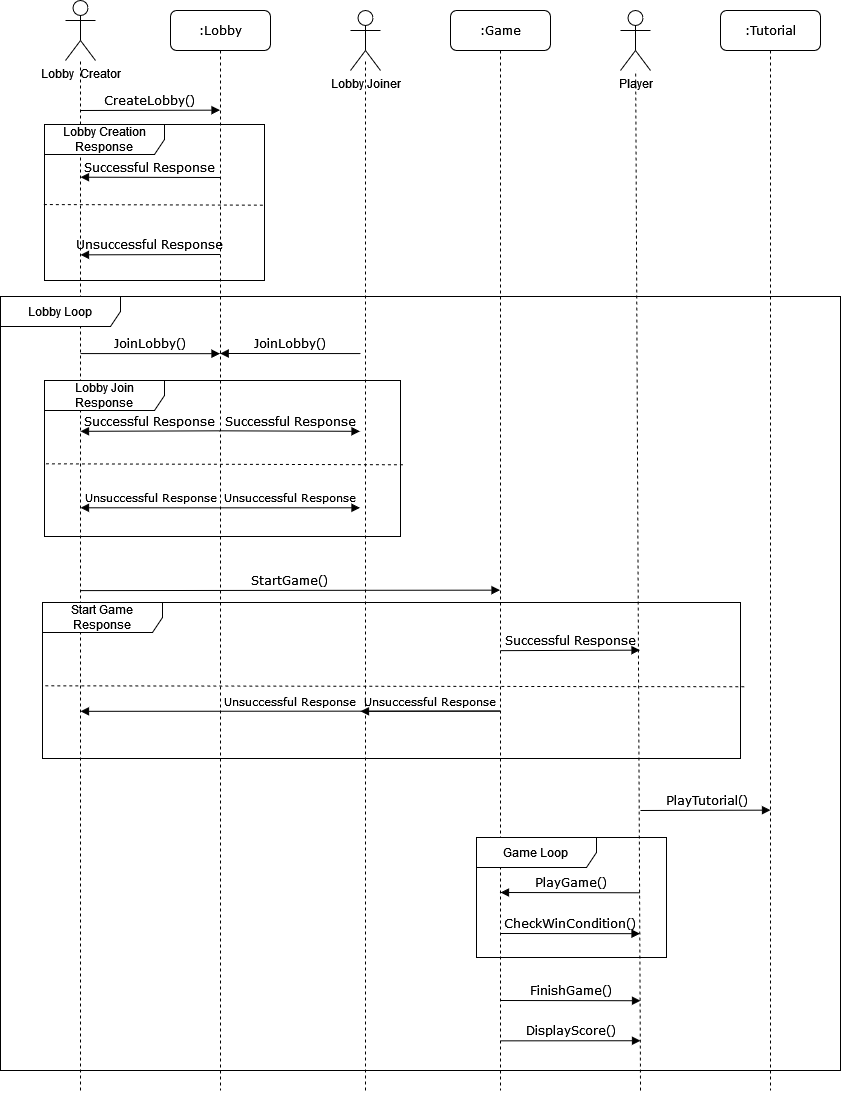

The diagram above was exported from draw.io. Its source (the exported page's mxGraphModel, read from the mxfile embedded in the PNG):
<mxGraphModel dx="1673" dy="918" grid="1" gridSize="10" guides="1" tooltips="1" connect="1" arrows="1" fold="1" page="1" pageScale="1" pageWidth="1100" pageHeight="850" background="none" math="0" shadow="0">
  <root>
    <mxCell id="0" />
    <mxCell id="1" parent="0" />
    <mxCell id="7baba1c4bc27f4b0-2" value=":Lobby" style="shape=umlLifeline;perimeter=lifelinePerimeter;whiteSpace=wrap;html=1;container=0;collapsible=0;recursiveResize=0;outlineConnect=0;rounded=1;shadow=0;comic=0;labelBackgroundColor=none;strokeWidth=1;fontFamily=Verdana;fontSize=12;align=center;" parent="1" vertex="1">
      <mxGeometry x="240" y="80" width="100" height="1080" as="geometry" />
    </mxCell>
    <mxCell id="7baba1c4bc27f4b0-11" value="CreateLobby()" style="html=1;verticalAlign=bottom;endArrow=block;labelBackgroundColor=none;fontFamily=Verdana;fontSize=12;edgeStyle=elbowEdgeStyle;elbow=vertical;" parent="1" target="7baba1c4bc27f4b0-2" edge="1">
      <mxGeometry relative="1" as="geometry">
        <mxPoint x="150" y="180" as="sourcePoint" />
        <mxPoint x="285" y="180" as="targetPoint" />
      </mxGeometry>
    </mxCell>
    <mxCell id="e9Obn-LJVaRl7NuPgEzy-1" value="&lt;div&gt;Player&lt;/div&gt;" style="shape=umlActor;verticalLabelPosition=bottom;verticalAlign=top;html=1;outlineConnect=0;" vertex="1" parent="1">
      <mxGeometry x="690" y="80" width="30" height="60" as="geometry" />
    </mxCell>
    <mxCell id="e9Obn-LJVaRl7NuPgEzy-5" value="&lt;div&gt;Lobby&amp;nbsp; Creator&lt;/div&gt;" style="shape=umlActor;verticalLabelPosition=bottom;verticalAlign=top;html=1;outlineConnect=0;" vertex="1" parent="1">
      <mxGeometry x="135" y="70" width="30" height="60" as="geometry" />
    </mxCell>
    <mxCell id="e9Obn-LJVaRl7NuPgEzy-7" value="" style="endArrow=none;dashed=1;html=1;rounded=0;" edge="1" parent="1" target="e9Obn-LJVaRl7NuPgEzy-5">
      <mxGeometry width="50" height="50" relative="1" as="geometry">
        <mxPoint x="150" y="1160" as="sourcePoint" />
        <mxPoint x="160" y="170" as="targetPoint" />
      </mxGeometry>
    </mxCell>
    <mxCell id="e9Obn-LJVaRl7NuPgEzy-11" value="Successful Response" style="html=1;verticalAlign=bottom;endArrow=block;labelBackgroundColor=none;fontFamily=Verdana;fontSize=12;edgeStyle=elbowEdgeStyle;elbow=vertical;" edge="1" parent="1">
      <mxGeometry relative="1" as="geometry">
        <mxPoint x="289.5000000000002" y="247" as="sourcePoint" />
        <mxPoint x="150" y="247" as="targetPoint" />
      </mxGeometry>
    </mxCell>
    <mxCell id="e9Obn-LJVaRl7NuPgEzy-15" value="JoinLobby()" style="html=1;verticalAlign=bottom;endArrow=block;labelBackgroundColor=none;fontFamily=Verdana;fontSize=12;edgeStyle=elbowEdgeStyle;elbow=vertical;" edge="1" parent="1">
      <mxGeometry relative="1" as="geometry">
        <mxPoint x="430" y="423.0699999999997" as="sourcePoint" />
        <mxPoint x="289.66666666666674" y="423" as="targetPoint" />
        <Array as="points">
          <mxPoint x="450" y="423" />
        </Array>
      </mxGeometry>
    </mxCell>
    <mxCell id="e9Obn-LJVaRl7NuPgEzy-20" value=":Game" style="shape=umlLifeline;perimeter=lifelinePerimeter;whiteSpace=wrap;html=1;container=1;collapsible=0;recursiveResize=0;outlineConnect=0;rounded=1;shadow=0;comic=0;labelBackgroundColor=none;strokeWidth=1;fontFamily=Verdana;fontSize=12;align=center;" vertex="1" parent="1">
      <mxGeometry x="520" y="80" width="100" height="1080" as="geometry" />
    </mxCell>
    <mxCell id="e9Obn-LJVaRl7NuPgEzy-42" value="&lt;font style=&quot;font-size: 11px&quot;&gt;Unsuccessful Response&lt;/font&gt;" style="html=1;verticalAlign=bottom;endArrow=block;labelBackgroundColor=none;fontFamily=Verdana;fontSize=12;edgeStyle=elbowEdgeStyle;elbow=vertical;" edge="1" parent="e9Obn-LJVaRl7NuPgEzy-20">
      <mxGeometry relative="1" as="geometry">
        <mxPoint x="49.50000000000023" y="700.5699999999997" as="sourcePoint" />
        <mxPoint x="-370" y="700" as="targetPoint" />
      </mxGeometry>
    </mxCell>
    <mxCell id="e9Obn-LJVaRl7NuPgEzy-27" value="Lobby Creation Response" style="shape=umlFrame;whiteSpace=wrap;html=1;width=120;height=30;" vertex="1" parent="1">
      <mxGeometry x="114" y="194" width="220" height="156" as="geometry" />
    </mxCell>
    <mxCell id="e9Obn-LJVaRl7NuPgEzy-29" value="" style="endArrow=none;dashed=1;html=1;rounded=0;entryX=1.006;entryY=0.517;entryDx=0;entryDy=0;entryPerimeter=0;exitX=-0.003;exitY=0.513;exitDx=0;exitDy=0;exitPerimeter=0;" edge="1" parent="1" source="e9Obn-LJVaRl7NuPgEzy-27" target="e9Obn-LJVaRl7NuPgEzy-27">
      <mxGeometry width="50" height="50" relative="1" as="geometry">
        <mxPoint x="390" y="290" as="sourcePoint" />
        <mxPoint x="440" y="240" as="targetPoint" />
      </mxGeometry>
    </mxCell>
    <mxCell id="e9Obn-LJVaRl7NuPgEzy-30" value="Lobby Join Response" style="shape=umlFrame;whiteSpace=wrap;html=1;width=120;height=30;" vertex="1" parent="1">
      <mxGeometry x="114" y="450" width="356" height="156" as="geometry" />
    </mxCell>
    <mxCell id="e9Obn-LJVaRl7NuPgEzy-34" value="&lt;font style=&quot;font-size: 11px&quot;&gt;Unsuccessful Response&lt;/font&gt;" style="html=1;verticalAlign=bottom;endArrow=block;labelBackgroundColor=none;fontFamily=Verdana;fontSize=12;edgeStyle=elbowEdgeStyle;elbow=vertical;" edge="1" parent="1">
      <mxGeometry relative="1" as="geometry">
        <mxPoint x="289.5000000000002" y="577.3299999999997" as="sourcePoint" />
        <mxPoint x="150" y="577.3299999999997" as="targetPoint" />
      </mxGeometry>
    </mxCell>
    <mxCell id="e9Obn-LJVaRl7NuPgEzy-35" value="Successful Response" style="html=1;verticalAlign=bottom;endArrow=block;labelBackgroundColor=none;fontFamily=Verdana;fontSize=12;edgeStyle=elbowEdgeStyle;elbow=vertical;" edge="1" parent="1">
      <mxGeometry relative="1" as="geometry">
        <mxPoint x="289.5000000000002" y="500.3300000000002" as="sourcePoint" />
        <mxPoint x="150" y="500.3300000000002" as="targetPoint" />
      </mxGeometry>
    </mxCell>
    <mxCell id="e9Obn-LJVaRl7NuPgEzy-38" value="" style="endArrow=none;dashed=1;html=1;rounded=0;entryX=1.008;entryY=0.54;entryDx=0;entryDy=0;entryPerimeter=0;exitX=0.004;exitY=0.534;exitDx=0;exitDy=0;exitPerimeter=0;" edge="1" parent="1" source="e9Obn-LJVaRl7NuPgEzy-30" target="e9Obn-LJVaRl7NuPgEzy-30">
      <mxGeometry width="50" height="50" relative="1" as="geometry">
        <mxPoint x="394" y="580" as="sourcePoint" />
        <mxPoint x="414.0000000000001" y="620.6219999999998" as="targetPoint" />
      </mxGeometry>
    </mxCell>
    <mxCell id="e9Obn-LJVaRl7NuPgEzy-39" value="StartGame()" style="html=1;verticalAlign=bottom;endArrow=block;labelBackgroundColor=none;fontFamily=Verdana;fontSize=12;edgeStyle=elbowEdgeStyle;elbow=vertical;" edge="1" parent="1" target="e9Obn-LJVaRl7NuPgEzy-20">
      <mxGeometry relative="1" as="geometry">
        <mxPoint x="150" y="660.11" as="sourcePoint" />
        <mxPoint x="289.5" y="660.3452941176471" as="targetPoint" />
      </mxGeometry>
    </mxCell>
    <mxCell id="e9Obn-LJVaRl7NuPgEzy-14" value="JoinLobby()" style="html=1;verticalAlign=bottom;endArrow=block;labelBackgroundColor=none;fontFamily=Verdana;fontSize=12;edgeStyle=elbowEdgeStyle;elbow=vertical;" edge="1" parent="1">
      <mxGeometry relative="1" as="geometry">
        <mxPoint x="150" y="423.07" as="sourcePoint" />
        <mxPoint x="289.5000000000002" y="423.3458620689656" as="targetPoint" />
      </mxGeometry>
    </mxCell>
    <mxCell id="e9Obn-LJVaRl7NuPgEzy-28" value="Unsuccessful Response" style="html=1;verticalAlign=bottom;endArrow=block;labelBackgroundColor=none;fontFamily=Verdana;fontSize=12;edgeStyle=elbowEdgeStyle;elbow=vertical;" edge="1" parent="1">
      <mxGeometry relative="1" as="geometry">
        <mxPoint x="289.5000000000002" y="324" as="sourcePoint" />
        <mxPoint x="150" y="324" as="targetPoint" />
      </mxGeometry>
    </mxCell>
    <mxCell id="e9Obn-LJVaRl7NuPgEzy-36" value="&lt;font style=&quot;font-size: 11px&quot;&gt;Unsuccessful Response&lt;/font&gt;" style="html=1;verticalAlign=bottom;endArrow=block;labelBackgroundColor=none;fontFamily=Verdana;fontSize=12;edgeStyle=elbowEdgeStyle;elbow=vertical;" edge="1" parent="1">
      <mxGeometry relative="1" as="geometry">
        <mxPoint x="290" y="577.3299999999998" as="sourcePoint" />
        <mxPoint x="429.5000000000002" y="577.3299999999998" as="targetPoint" />
      </mxGeometry>
    </mxCell>
    <mxCell id="e9Obn-LJVaRl7NuPgEzy-37" value="Successful Response" style="html=1;verticalAlign=bottom;endArrow=block;labelBackgroundColor=none;fontFamily=Verdana;fontSize=12;edgeStyle=elbowEdgeStyle;elbow=vertical;" edge="1" parent="1">
      <mxGeometry relative="1" as="geometry">
        <mxPoint x="290" y="500.33000000000027" as="sourcePoint" />
        <mxPoint x="429.5000000000002" y="500.33000000000027" as="targetPoint" />
      </mxGeometry>
    </mxCell>
    <mxCell id="e9Obn-LJVaRl7NuPgEzy-6" value="Lobby Joiner" style="shape=umlActor;verticalLabelPosition=bottom;verticalAlign=top;html=1;outlineConnect=0;" vertex="1" parent="1">
      <mxGeometry x="420" y="80" width="30" height="60" as="geometry" />
    </mxCell>
    <mxCell id="e9Obn-LJVaRl7NuPgEzy-13" value="" style="endArrow=none;dashed=1;html=1;rounded=0;" edge="1" parent="1">
      <mxGeometry width="50" height="50" relative="1" as="geometry">
        <mxPoint x="435" y="1160" as="sourcePoint" />
        <mxPoint x="435" y="130" as="targetPoint" />
      </mxGeometry>
    </mxCell>
    <mxCell id="e9Obn-LJVaRl7NuPgEzy-41" value="Start Game Response" style="shape=umlFrame;whiteSpace=wrap;html=1;width=120;height=30;" vertex="1" parent="1">
      <mxGeometry x="112" y="672" width="698" height="156" as="geometry" />
    </mxCell>
    <mxCell id="e9Obn-LJVaRl7NuPgEzy-63" value="Lobby Loop" style="shape=umlFrame;whiteSpace=wrap;html=1;width=120;height=30;" vertex="1" parent="1">
      <mxGeometry x="70" y="366" width="840" height="774" as="geometry" />
    </mxCell>
    <mxCell id="e9Obn-LJVaRl7NuPgEzy-44" value="" style="endArrow=none;dashed=1;html=1;rounded=0;entryX=1.008;entryY=0.54;entryDx=0;entryDy=0;entryPerimeter=0;exitX=0.004;exitY=0.534;exitDx=0;exitDy=0;exitPerimeter=0;" edge="1" parent="1" source="e9Obn-LJVaRl7NuPgEzy-41" target="e9Obn-LJVaRl7NuPgEzy-41">
      <mxGeometry width="50" height="50" relative="1" as="geometry">
        <mxPoint x="940" y="637" as="sourcePoint" />
        <mxPoint x="960.0000000000001" y="677.6219999999998" as="targetPoint" />
      </mxGeometry>
    </mxCell>
    <mxCell id="e9Obn-LJVaRl7NuPgEzy-46" value="&lt;font style=&quot;font-size: 11px&quot;&gt;Unsuccessful Response&lt;/font&gt;" style="html=1;verticalAlign=bottom;endArrow=block;labelBackgroundColor=none;fontFamily=Verdana;fontSize=12;edgeStyle=elbowEdgeStyle;elbow=vertical;" edge="1" parent="1">
      <mxGeometry relative="1" as="geometry">
        <mxPoint x="569.5" y="780.5699999999999" as="sourcePoint" />
        <mxPoint x="430" y="780.5699999999999" as="targetPoint" />
      </mxGeometry>
    </mxCell>
    <mxCell id="e9Obn-LJVaRl7NuPgEzy-47" value="Successful Response" style="html=1;verticalAlign=bottom;endArrow=block;labelBackgroundColor=none;fontFamily=Verdana;fontSize=12;edgeStyle=elbowEdgeStyle;elbow=vertical;" edge="1" parent="1">
      <mxGeometry relative="1" as="geometry">
        <mxPoint x="570" y="720.1500000000004" as="sourcePoint" />
        <mxPoint x="709.5" y="720.1500000000004" as="targetPoint" />
      </mxGeometry>
    </mxCell>
    <mxCell id="e9Obn-LJVaRl7NuPgEzy-49" value="" style="endArrow=none;dashed=1;html=1;rounded=0;fontSize=11;" edge="1" parent="1" target="e9Obn-LJVaRl7NuPgEzy-1">
      <mxGeometry width="50" height="50" relative="1" as="geometry">
        <mxPoint x="710" y="1160" as="sourcePoint" />
        <mxPoint x="706" y="180" as="targetPoint" />
      </mxGeometry>
    </mxCell>
    <mxCell id="e9Obn-LJVaRl7NuPgEzy-51" value="PlayGame()" style="html=1;verticalAlign=bottom;endArrow=block;labelBackgroundColor=none;fontFamily=Verdana;fontSize=12;edgeStyle=elbowEdgeStyle;elbow=vertical;" edge="1" parent="1">
      <mxGeometry relative="1" as="geometry">
        <mxPoint x="709.5" y="962.2758620689655" as="sourcePoint" />
        <mxPoint x="570" y="961.9999999999999" as="targetPoint" />
      </mxGeometry>
    </mxCell>
    <mxCell id="e9Obn-LJVaRl7NuPgEzy-55" value=":Tutorial" style="shape=umlLifeline;perimeter=lifelinePerimeter;whiteSpace=wrap;html=1;container=1;collapsible=0;recursiveResize=0;outlineConnect=0;rounded=1;shadow=0;comic=0;labelBackgroundColor=none;strokeWidth=1;fontFamily=Verdana;fontSize=12;align=center;" vertex="1" parent="1">
      <mxGeometry x="790" y="80" width="100" height="1080" as="geometry" />
    </mxCell>
    <mxCell id="e9Obn-LJVaRl7NuPgEzy-52" value="PlayTutorial()" style="html=1;verticalAlign=bottom;endArrow=block;labelBackgroundColor=none;fontFamily=Verdana;fontSize=12;edgeStyle=elbowEdgeStyle;elbow=vertical;" edge="1" parent="e9Obn-LJVaRl7NuPgEzy-55">
      <mxGeometry relative="1" as="geometry">
        <mxPoint x="-80" y="799.9999999999999" as="sourcePoint" />
        <mxPoint x="50" y="800" as="targetPoint" />
      </mxGeometry>
    </mxCell>
    <mxCell id="e9Obn-LJVaRl7NuPgEzy-57" value="CheckWinCondition()" style="html=1;verticalAlign=bottom;endArrow=block;labelBackgroundColor=none;fontFamily=Verdana;fontSize=12;edgeStyle=elbowEdgeStyle;elbow=vertical;" edge="1" parent="1">
      <mxGeometry relative="1" as="geometry">
        <mxPoint x="570" y="1003" as="sourcePoint" />
        <mxPoint x="709.5" y="1003.2758620689656" as="targetPoint" />
      </mxGeometry>
    </mxCell>
    <mxCell id="e9Obn-LJVaRl7NuPgEzy-59" value="&lt;div&gt;Game Loop&lt;/div&gt;" style="shape=umlFrame;whiteSpace=wrap;html=1;width=120;height=30;" vertex="1" parent="1">
      <mxGeometry x="546" y="907" width="190" height="120" as="geometry" />
    </mxCell>
    <mxCell id="e9Obn-LJVaRl7NuPgEzy-61" value="FinishGame()" style="html=1;verticalAlign=bottom;endArrow=block;labelBackgroundColor=none;fontFamily=Verdana;fontSize=12;edgeStyle=elbowEdgeStyle;elbow=vertical;" edge="1" parent="1">
      <mxGeometry relative="1" as="geometry">
        <mxPoint x="570" y="1070" as="sourcePoint" />
        <mxPoint x="710" y="1070" as="targetPoint" />
      </mxGeometry>
    </mxCell>
    <mxCell id="e9Obn-LJVaRl7NuPgEzy-64" value="DisplayScore()" style="html=1;verticalAlign=bottom;endArrow=block;labelBackgroundColor=none;fontFamily=Verdana;fontSize=12;edgeStyle=elbowEdgeStyle;elbow=vertical;" edge="1" parent="1">
      <mxGeometry relative="1" as="geometry">
        <mxPoint x="570" y="1110.35" as="sourcePoint" />
        <mxPoint x="710" y="1110.35" as="targetPoint" />
      </mxGeometry>
    </mxCell>
  </root>
</mxGraphModel>